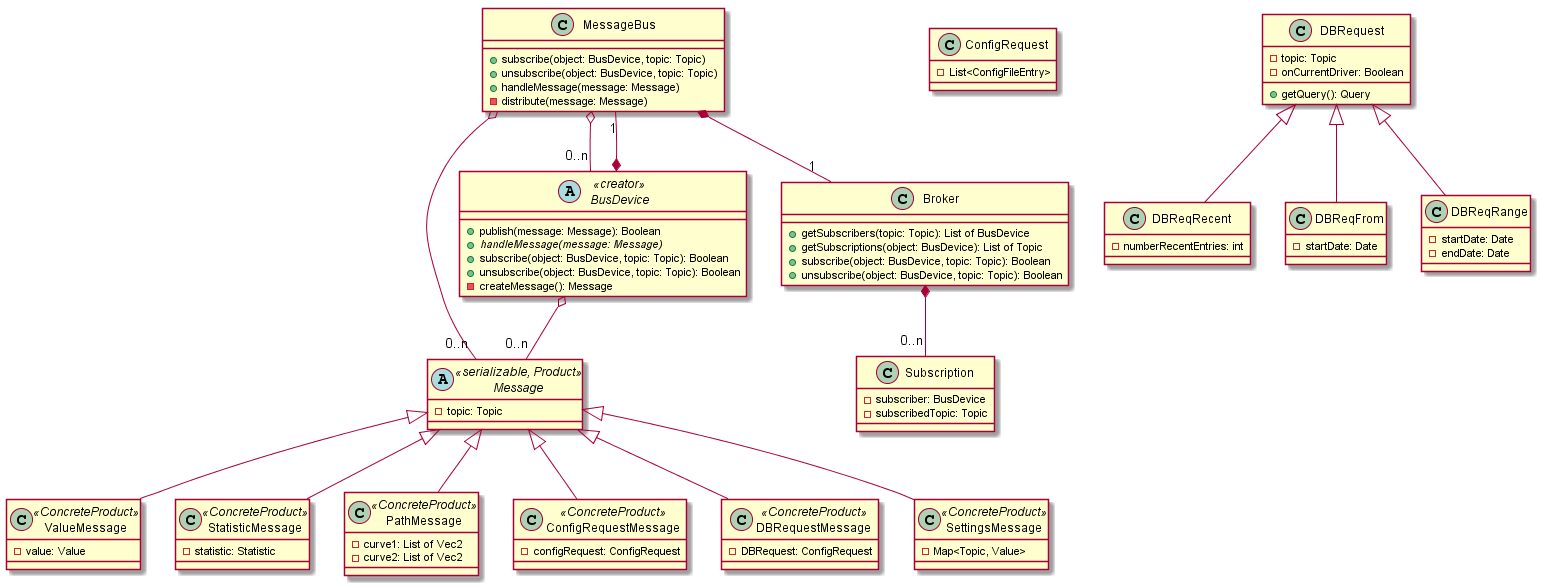

The diagram above was rendered by PlantUML. Its source (embedded in the PNG):
@startuml 

abstract class  Message << serializable, Product >> {
	-topic: Topic
}

class ValueMessage << ConcreteProduct >> extends Message {
	-value: Value
}

class StatisticMessage << ConcreteProduct >> extends Message {
	-statistic: Statistic
}

class PathMessage << ConcreteProduct >> extends Message {
	-curve1: List of Vec2
	-curve2: List of Vec2
}

class ConfigRequestMessage << ConcreteProduct >> extends Message {
	-configRequest: ConfigRequest
}

class DBRequestMessage << ConcreteProduct >> extends Message {
	-DBRequest: ConfigRequest
}

class SettingsMessage << ConcreteProduct >> extends Message {
	-Map<Topic, Value>
}

class ConfigRequest {
	-List<ConfigFileEntry>
}

class DBRequest {
	-topic: Topic
	-onCurrentDriver: Boolean
	+getQuery(): Query
}

class DBReqRecent extends DBRequest {
	-numberRecentEntries: int
}

class DBReqFrom extends DBRequest {
	-startDate: Date
}

class DBReqRange extends DBRequest {
	-startDate: Date
	-endDate: Date
}

abstract class BusDevice << creator >>{
	+publish(message: Message): Boolean
	+{abstract}handleMessage(message: Message)
	+subscribe(object: BusDevice, topic: Topic): Boolean
	+unsubscribe(object: BusDevice, topic: Topic): Boolean
	-createMessage(): Message
}

class Broker {
	+getSubscribers(topic: Topic): List of BusDevice
	+getSubscriptions(object: BusDevice): List of Topic
	+subscribe(object: BusDevice, topic: Topic): Boolean
	+unsubscribe(object: BusDevice, topic: Topic): Boolean
}

class Subscription {
	-subscriber: BusDevice
	-subscribedTopic: Topic
}

class MessageBus {
	+subscribe(object: BusDevice, topic: Topic)
	+unsubscribe(object: BusDevice, topic: Topic)
	+handleMessage(message: Message)
	-distribute(message: Message)
}

MessageBus *--"1" Broker
MessageBus o--"0..n" Message
MessageBus o--"0..n" BusDevice 
MessageBus "1"--* BusDevice
Broker *--"0..n" Subscription
BusDevice o--"0..n" Message

@enduml